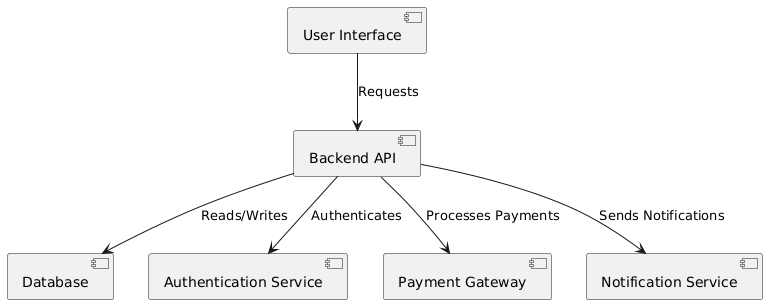

The diagram above was rendered by PlantUML. Its source (embedded in the PNG):
@startuml
component "User Interface" as UI
component "Backend API" as API
component "Database" as DB
component "Authentication Service" as Auth
component "Payment Gateway" as Payment
component "Notification Service" as Notification

UI --> API : Requests
API --> DB : Reads/Writes
API --> Auth : Authenticates
API --> Payment : Processes Payments
API --> Notification : Sends Notifications
@enduml